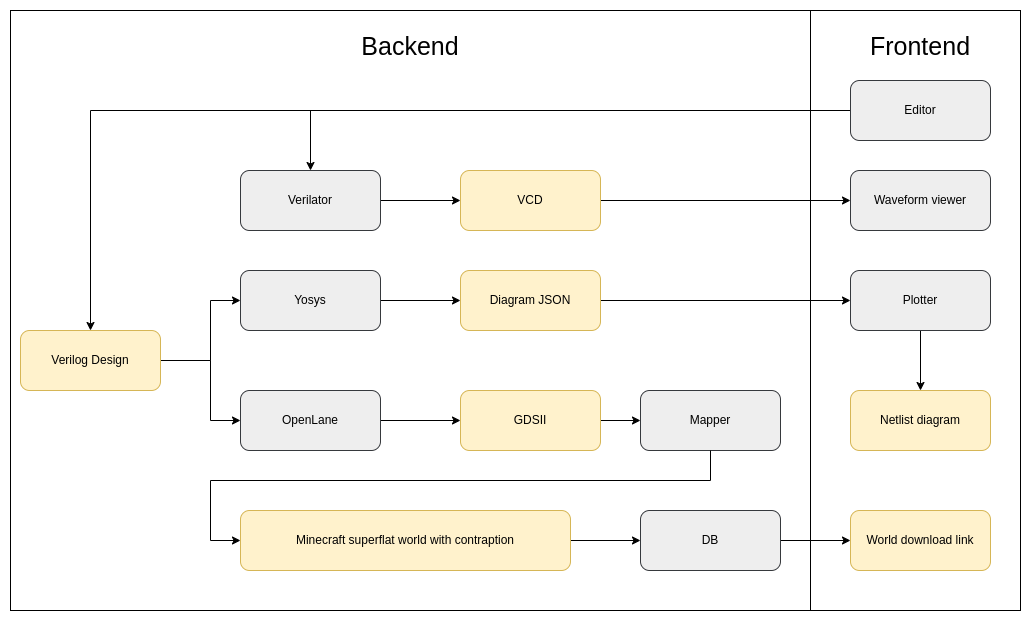

The diagram above was exported from draw.io. Its source (the exported page's mxGraphModel, read from the mxfile embedded in the PNG):
<mxGraphModel dx="1417" dy="1876" grid="1" gridSize="10" guides="1" tooltips="1" connect="1" arrows="1" fold="1" page="1" pageScale="1" pageWidth="850" pageHeight="1100" math="0" shadow="0">
  <root>
    <mxCell id="0" />
    <mxCell id="1" parent="0" />
    <mxCell id="9af-gAdiwCCY_YlJOW5X-33" value="" style="rounded=0;whiteSpace=wrap;html=1;" parent="1" vertex="1">
      <mxGeometry x="300" y="-30" width="800" height="600" as="geometry" />
    </mxCell>
    <mxCell id="9af-gAdiwCCY_YlJOW5X-32" value="" style="rounded=0;whiteSpace=wrap;html=1;" parent="1" vertex="1">
      <mxGeometry x="1100" y="-30" width="210" height="600" as="geometry" />
    </mxCell>
    <mxCell id="9af-gAdiwCCY_YlJOW5X-6" style="edgeStyle=orthogonalEdgeStyle;rounded=0;orthogonalLoop=1;jettySize=auto;html=1;entryX=0;entryY=0.5;entryDx=0;entryDy=0;" parent="1" source="9af-gAdiwCCY_YlJOW5X-1" target="9af-gAdiwCCY_YlJOW5X-3" edge="1">
      <mxGeometry relative="1" as="geometry">
        <Array as="points">
          <mxPoint x="500" y="320" />
          <mxPoint x="500" y="260" />
        </Array>
      </mxGeometry>
    </mxCell>
    <mxCell id="9af-gAdiwCCY_YlJOW5X-7" style="edgeStyle=orthogonalEdgeStyle;rounded=0;orthogonalLoop=1;jettySize=auto;html=1;entryX=0;entryY=0.5;entryDx=0;entryDy=0;" parent="1" source="9af-gAdiwCCY_YlJOW5X-1" target="9af-gAdiwCCY_YlJOW5X-5" edge="1">
      <mxGeometry relative="1" as="geometry">
        <Array as="points">
          <mxPoint x="500" y="320" />
          <mxPoint x="500" y="380" />
        </Array>
      </mxGeometry>
    </mxCell>
    <mxCell id="9af-gAdiwCCY_YlJOW5X-1" value="Verilog Design" style="rounded=1;whiteSpace=wrap;html=1;fillColor=#fff2cc;strokeColor=#d6b656;" parent="1" vertex="1">
      <mxGeometry x="310" y="290" width="140" height="60" as="geometry" />
    </mxCell>
    <mxCell id="9af-gAdiwCCY_YlJOW5X-9" style="edgeStyle=orthogonalEdgeStyle;rounded=0;orthogonalLoop=1;jettySize=auto;html=1;entryX=0;entryY=0.5;entryDx=0;entryDy=0;" parent="1" source="9af-gAdiwCCY_YlJOW5X-3" target="9af-gAdiwCCY_YlJOW5X-8" edge="1">
      <mxGeometry relative="1" as="geometry" />
    </mxCell>
    <mxCell id="9af-gAdiwCCY_YlJOW5X-3" value="Yosys" style="rounded=1;whiteSpace=wrap;html=1;fillColor=#eeeeee;strokeColor=#36393d;" parent="1" vertex="1">
      <mxGeometry x="530" y="230" width="140" height="60" as="geometry" />
    </mxCell>
    <mxCell id="9af-gAdiwCCY_YlJOW5X-15" style="edgeStyle=orthogonalEdgeStyle;rounded=0;orthogonalLoop=1;jettySize=auto;html=1;entryX=0;entryY=0.5;entryDx=0;entryDy=0;" parent="1" source="9af-gAdiwCCY_YlJOW5X-5" target="9af-gAdiwCCY_YlJOW5X-14" edge="1">
      <mxGeometry relative="1" as="geometry" />
    </mxCell>
    <mxCell id="9af-gAdiwCCY_YlJOW5X-5" value="OpenLane" style="rounded=1;whiteSpace=wrap;html=1;fillColor=#eeeeee;strokeColor=#36393d;" parent="1" vertex="1">
      <mxGeometry x="530" y="350" width="140" height="60" as="geometry" />
    </mxCell>
    <mxCell id="9af-gAdiwCCY_YlJOW5X-11" style="edgeStyle=orthogonalEdgeStyle;rounded=0;orthogonalLoop=1;jettySize=auto;html=1;entryX=0;entryY=0.5;entryDx=0;entryDy=0;" parent="1" source="9af-gAdiwCCY_YlJOW5X-8" target="9af-gAdiwCCY_YlJOW5X-10" edge="1">
      <mxGeometry relative="1" as="geometry" />
    </mxCell>
    <mxCell id="9af-gAdiwCCY_YlJOW5X-8" value="Diagram JSON" style="rounded=1;whiteSpace=wrap;html=1;fillColor=#fff2cc;strokeColor=#d6b656;" parent="1" vertex="1">
      <mxGeometry x="750" y="230" width="140" height="60" as="geometry" />
    </mxCell>
    <mxCell id="9af-gAdiwCCY_YlJOW5X-30" style="edgeStyle=orthogonalEdgeStyle;rounded=0;orthogonalLoop=1;jettySize=auto;html=1;entryX=0.5;entryY=0;entryDx=0;entryDy=0;" parent="1" source="9af-gAdiwCCY_YlJOW5X-10" target="9af-gAdiwCCY_YlJOW5X-13" edge="1">
      <mxGeometry relative="1" as="geometry" />
    </mxCell>
    <mxCell id="9af-gAdiwCCY_YlJOW5X-38" value="" style="edgeStyle=orthogonalEdgeStyle;rounded=0;orthogonalLoop=1;jettySize=auto;html=1;" parent="1" source="9af-gAdiwCCY_YlJOW5X-14" target="9af-gAdiwCCY_YlJOW5X-16" edge="1">
      <mxGeometry relative="1" as="geometry" />
    </mxCell>
    <mxCell id="9af-gAdiwCCY_YlJOW5X-14" value="GDSII" style="rounded=1;whiteSpace=wrap;html=1;fillColor=#fff2cc;strokeColor=#d6b656;" parent="1" vertex="1">
      <mxGeometry x="750" y="350" width="140" height="60" as="geometry" />
    </mxCell>
    <mxCell id="9af-gAdiwCCY_YlJOW5X-16" value="Mapper" style="rounded=1;whiteSpace=wrap;html=1;fillColor=#eeeeee;strokeColor=#36393d;" parent="1" vertex="1">
      <mxGeometry x="930" y="350" width="140" height="60" as="geometry" />
    </mxCell>
    <mxCell id="9af-gAdiwCCY_YlJOW5X-22" value="" style="edgeStyle=orthogonalEdgeStyle;rounded=0;orthogonalLoop=1;jettySize=auto;html=1;" parent="1" source="9af-gAdiwCCY_YlJOW5X-16" target="9af-gAdiwCCY_YlJOW5X-19" edge="1">
      <mxGeometry relative="1" as="geometry">
        <mxPoint x="1110" y="380" as="targetPoint" />
        <mxPoint x="670" y="500" as="sourcePoint" />
        <Array as="points">
          <mxPoint x="1000" y="440" />
          <mxPoint x="500" y="440" />
          <mxPoint x="500" y="500" />
        </Array>
      </mxGeometry>
    </mxCell>
    <mxCell id="9af-gAdiwCCY_YlJOW5X-39" value="" style="edgeStyle=orthogonalEdgeStyle;rounded=0;orthogonalLoop=1;jettySize=auto;html=1;" parent="1" source="9af-gAdiwCCY_YlJOW5X-19" target="9af-gAdiwCCY_YlJOW5X-24" edge="1">
      <mxGeometry relative="1" as="geometry" />
    </mxCell>
    <mxCell id="9af-gAdiwCCY_YlJOW5X-19" value="Minecraft superflat world with contraption" style="rounded=1;whiteSpace=wrap;html=1;fillColor=#fff2cc;strokeColor=#d6b656;" parent="1" vertex="1">
      <mxGeometry x="530" y="470" width="330" height="60" as="geometry" />
    </mxCell>
    <mxCell id="9af-gAdiwCCY_YlJOW5X-27" style="edgeStyle=orthogonalEdgeStyle;rounded=0;orthogonalLoop=1;jettySize=auto;html=1;entryX=0;entryY=0.5;entryDx=0;entryDy=0;" parent="1" source="9af-gAdiwCCY_YlJOW5X-24" target="9af-gAdiwCCY_YlJOW5X-26" edge="1">
      <mxGeometry relative="1" as="geometry" />
    </mxCell>
    <mxCell id="9af-gAdiwCCY_YlJOW5X-24" value="DB" style="rounded=1;whiteSpace=wrap;html=1;fillColor=#eeeeee;strokeColor=#36393d;" parent="1" vertex="1">
      <mxGeometry x="930" y="470" width="140" height="60" as="geometry" />
    </mxCell>
    <mxCell id="9af-gAdiwCCY_YlJOW5X-26" value="World download link" style="rounded=1;whiteSpace=wrap;html=1;fillColor=#fff2cc;strokeColor=#d6b656;" parent="1" vertex="1">
      <mxGeometry x="1140" y="470" width="140" height="60" as="geometry" />
    </mxCell>
    <mxCell id="9af-gAdiwCCY_YlJOW5X-10" value="Plotter" style="rounded=1;whiteSpace=wrap;html=1;fillColor=#eeeeee;strokeColor=#36393d;" parent="1" vertex="1">
      <mxGeometry x="1140" y="230" width="140" height="60" as="geometry" />
    </mxCell>
    <mxCell id="9af-gAdiwCCY_YlJOW5X-13" value="Netlist diagram" style="rounded=1;whiteSpace=wrap;html=1;fillColor=#fff2cc;strokeColor=#d6b656;" parent="1" vertex="1">
      <mxGeometry x="1140" y="350" width="140" height="60" as="geometry" />
    </mxCell>
    <mxCell id="NdKMgBs81-ojnMtaJC8u-2" style="edgeStyle=orthogonalEdgeStyle;rounded=0;orthogonalLoop=1;jettySize=auto;html=1;" edge="1" parent="1" source="9af-gAdiwCCY_YlJOW5X-20" target="9af-gAdiwCCY_YlJOW5X-1">
      <mxGeometry relative="1" as="geometry">
        <Array as="points">
          <mxPoint x="380" y="70" />
        </Array>
      </mxGeometry>
    </mxCell>
    <mxCell id="NdKMgBs81-ojnMtaJC8u-6" style="edgeStyle=orthogonalEdgeStyle;rounded=0;orthogonalLoop=1;jettySize=auto;html=1;entryX=0.5;entryY=0;entryDx=0;entryDy=0;" edge="1" parent="1" source="9af-gAdiwCCY_YlJOW5X-20" target="NdKMgBs81-ojnMtaJC8u-3">
      <mxGeometry relative="1" as="geometry" />
    </mxCell>
    <mxCell id="9af-gAdiwCCY_YlJOW5X-20" value="Editor" style="rounded=1;whiteSpace=wrap;html=1;fillColor=#eeeeee;strokeColor=#36393d;" parent="1" vertex="1">
      <mxGeometry x="1140" y="40" width="140" height="60" as="geometry" />
    </mxCell>
    <mxCell id="9af-gAdiwCCY_YlJOW5X-34" value="Backend" style="text;html=1;strokeColor=none;fillColor=none;align=center;verticalAlign=middle;whiteSpace=wrap;rounded=0;fontSize=25;" parent="1" vertex="1">
      <mxGeometry x="670" y="-10" width="60" height="30" as="geometry" />
    </mxCell>
    <mxCell id="9af-gAdiwCCY_YlJOW5X-35" value="Frontend" style="text;html=1;strokeColor=none;fillColor=none;align=center;verticalAlign=middle;whiteSpace=wrap;rounded=0;fontSize=25;" parent="1" vertex="1">
      <mxGeometry x="1180" y="-10" width="60" height="30" as="geometry" />
    </mxCell>
    <mxCell id="NdKMgBs81-ojnMtaJC8u-7" style="edgeStyle=orthogonalEdgeStyle;rounded=0;orthogonalLoop=1;jettySize=auto;html=1;entryX=0;entryY=0.5;entryDx=0;entryDy=0;" edge="1" parent="1" source="NdKMgBs81-ojnMtaJC8u-3" target="NdKMgBs81-ojnMtaJC8u-5">
      <mxGeometry relative="1" as="geometry" />
    </mxCell>
    <mxCell id="NdKMgBs81-ojnMtaJC8u-3" value="Verilator" style="rounded=1;whiteSpace=wrap;html=1;fillColor=#eeeeee;strokeColor=#36393d;" vertex="1" parent="1">
      <mxGeometry x="530" y="130" width="140" height="60" as="geometry" />
    </mxCell>
    <mxCell id="NdKMgBs81-ojnMtaJC8u-9" style="edgeStyle=orthogonalEdgeStyle;rounded=0;orthogonalLoop=1;jettySize=auto;html=1;entryX=0;entryY=0.5;entryDx=0;entryDy=0;" edge="1" parent="1" source="NdKMgBs81-ojnMtaJC8u-5" target="NdKMgBs81-ojnMtaJC8u-8">
      <mxGeometry relative="1" as="geometry" />
    </mxCell>
    <mxCell id="NdKMgBs81-ojnMtaJC8u-5" value="VCD" style="rounded=1;whiteSpace=wrap;html=1;fillColor=#fff2cc;strokeColor=#d6b656;" vertex="1" parent="1">
      <mxGeometry x="750" y="130" width="140" height="60" as="geometry" />
    </mxCell>
    <mxCell id="NdKMgBs81-ojnMtaJC8u-8" value="Waveform viewer" style="rounded=1;whiteSpace=wrap;html=1;fillColor=#eeeeee;strokeColor=#36393d;" vertex="1" parent="1">
      <mxGeometry x="1140" y="130" width="140" height="60" as="geometry" />
    </mxCell>
  </root>
</mxGraphModel>